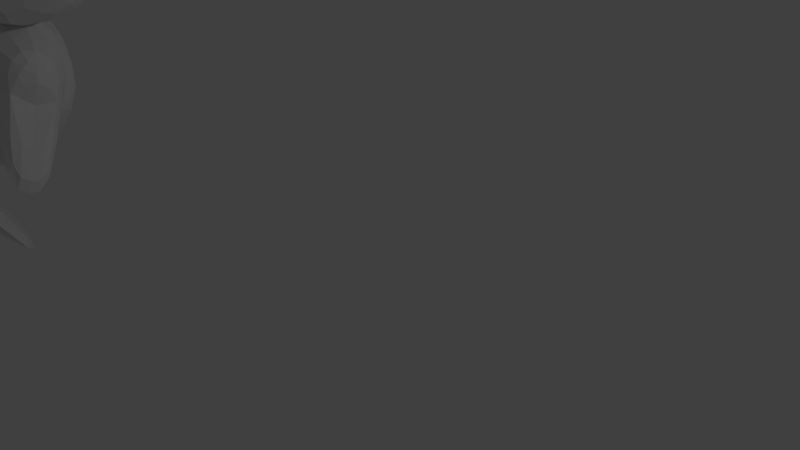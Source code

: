 # Source: test.blend  (saved by Blender 2.66.1; exported with 4.5.12 LTS)
import bpy
from mathutils import Matrix  # noqa: F401  (used for matrix-valued properties, if any)

bpy.ops.wm.read_factory_settings(use_empty=True)
scene = bpy.context.scene
scene.name = 'Scene'

# ---- collections
col_collection_1 = bpy.data.collections.new('Collection 1'); scene.collection.children.link(col_collection_1)

# ---- materials (node trees are filled in below, after node groups)
mat_body = bpy.data.materials.new('body')
mat_body.alpha_threshold = 0.0
mat_body.use_transparent_shadow = False
mat_body.roughness = 0.5
mat_body.line_color = (0.0, 0.0, 0.0, 1.0)
mat_skin = bpy.data.materials.new('skin')
mat_skin.alpha_threshold = 0.0
mat_skin.use_transparent_shadow = False
mat_skin.roughness = 0.5
mat_skin.specular_intensity = 0.209
mat_skin.line_color = (0.0, 0.0, 0.0, 1.0)
mat_skin_001 = bpy.data.materials.new('skin.001')
mat_skin_001.alpha_threshold = 0.0
mat_skin_001.use_transparent_shadow = False
mat_skin_001.roughness = 0.5
mat_skin_001.specular_intensity = 0.12
mat_skin_001.line_color = (0.0, 0.0, 0.0, 1.0)

# ---- material node trees

# ---- world
world_world = bpy.data.worlds.new('World'); scene.world = world_world
world_world.color = (0.05088, 0.05088, 0.05088)
world_world.use_sun_shadow = False
world_world.sun_shadow_jitter_overblur = 0.0
world_world.cycles.sampling_method = 'MANUAL'
world_world.cycles.sample_map_resolution = 256
world_world.light_settings.ao_factor = 0.12

# ---- cameras
cam_camera = bpy.data.cameras.new('Camera')
cam_camera.clip_end = 100.0
cam_camera.lens = 35.0
cam_camera.sensor_width = 32.0
cam_camera.sensor_height = 18.0
cam_camera.ortho_scale = 7.314
cam_camera.dof.focus_distance = 0.0
cam_camera.dof.aperture_fstop = 128.0

# ---- lights
light_lamp = bpy.data.lights.new('Lamp', 'POINT')
light_lamp.transmission_factor = 0.0
light_lamp.cutoff_distance = 30.0
light_lamp.energy = 100.0
light_lamp.shadow_buffer_clip_start = 1.001
light_lamp.shadow_soft_size = 0.1
light_lamp.shadow_maximum_resolution = 0.006
light_lamp.use_absolute_resolution = True
light_lamp.cycles.use_multiple_importance_sampling = False

# ---- meshes
me_icosphere_003 = bpy.data.meshes.new('Icosphere.003')
me_icosphere_003.from_pydata([(-0.5134, 0.6576, -1.392), (0.3633, 0.2235, -1.698), (0.3876, 0.6423, -1.322), (0.6206, 0.3407, -1.392), (-0.4951, 0.1133, -1.586), (-0.429, 0.933, -0.9017), (0.4902, 0.6421, -0.4794), (-0.6883, 0.2973, -1.345), (0.2611, 1.029, -0.3442), (0.6741, 0.3381, -0.3519), (-0.7567, 0.1003, -0.5345), (-0.217, 0.3072, 0.007308), (0.04117, -0.03079, -1.807), (0.1472, 0.5031, -1.633), (0.5086, 0.1466, -1.622), (-0.1911, 0.9417, -1.106), (-0.3343, 0.4871, -1.616), (0.2511, 0.683, -1.42), (0.5697, 0.6461, -0.7993), (0.3541, 0.7867, -1.022), (0.06497, 0.9493, -0.9195), (0.8203, 0.1836, -1.162), (0.8028, 0.3445, -0.8695), (-0.7489, 0.6024, -0.7518), (-0.6338, 0.754, -0.9862), (-0.6161, 0.609, -1.286), (-0.03559, 1.617, -0.9791), (-0.4688, 1.005, -0.3179), (-0.225, 0.8333, -0.04099), (0.8673, 0.1542, -0.593), (-0.8212, 0.2906, -0.811), (-0.7783, 0.1305, -1.105), (0.1399, 0.8454, -0.05413), (0.1078, 1.736, -0.8236), (-0.6398, 0.6046, -0.4387), (0.5628, 0.1707, -0.127), (0.2769, 0.3236, -0.01047), (-0.4252, 0.138, -0.09146), (-0.6446, 0.2944, -0.3044), (0.08531, 0.1255, 0.0793), (-0.02508, 1.475, -0.4625), (0.007109, 1.284, -0.1049), (0.06676, 1.378, -0.2476), (-0.2685, 1.441, -0.3002), (-0.1742, 1.278, -0.09834), (-0.2958, 1.366, -0.2345), (-0.2381, 1.467, -0.3724), (-0.05681, 1.473, -0.3789), (-0.297, 1.466, -0.4527), (0.003373, 1.45, -0.31), (-0.3638, 2.366, -1.137), (-0.1273, 2.373, -1.145), (-0.4937, 1.716, -0.8019), (-0.3957, 1.605, -0.9661), (-0.3218, 1.973, -0.7631), (-0.08047, 1.981, -0.7718), (-0.3343, 0.4871, -1.616), (0.2511, 0.683, -1.42), (-0.5134, 0.6576, -1.392), (0.1472, 0.5031, -1.633), (0.1081, 0.2582, -1.752), (-0.1832, 0.8882, -1.25), (0.4115, 0.6592, -1.841), (0.5535, 0.3726, -1.992), (0.1081, 0.2582, -1.752), (0.3633, 0.2235, -1.698), (0.1081, 0.2582, -1.752), (0.1081, 0.2582, -1.752), (-0.4012, 0.1982, -1.671), (0.1314, 0.6346, -1.509), (-0.1581, 0.7714, -1.395), (-0.3782, 0.6177, -1.49), (-0.1832, 0.8882, -1.25), (-0.3343, 0.4871, -1.616), (-0.3035, 0.3114, -1.676), (-0.008539, 0.1587, -1.766), (-0.2692, 0.9685, -2.194), (-0.3343, 0.4871, -1.616), (0.04117, -0.03079, -1.807), (0.3152, 0.3833, -1.895), (-0.4012, 0.1982, -1.671), (-0.9098, 0.7723, -2.597), (-0.1085, 0.4434, -2.331), (-0.3469, 0.4541, -2.234), (-0.5134, -0.6576, -1.392), (0.3633, -0.2235, -1.698), (0.3876, -0.6423, -1.322), (0.6206, -0.3407, -1.392), (-0.4951, -0.1133, -1.586), (-0.429, -0.933, -0.9017), (0.4902, -0.6421, -0.4794), (-0.6883, -0.2973, -1.345), (0.2611, -1.029, -0.3442), (0.6741, -0.3381, -0.3519), (-0.7567, -0.1003, -0.5345), (-0.217, -0.3072, 0.007308), (0.04117, 0.03079, -1.807), (0.1472, -0.5031, -1.633), (0.5086, -0.1466, -1.622), (-0.1911, -0.9417, -1.106), (-0.3343, -0.4871, -1.616), (0.2511, -0.683, -1.42), (0.5697, -0.6461, -0.7993), (0.3541, -0.7867, -1.022), (0.06497, -0.9493, -0.9195), (0.8203, -0.1836, -1.162), (0.8028, -0.3445, -0.8695), (-0.7489, -0.6024, -0.7518), (-0.6338, -0.754, -0.9862), (-0.6161, -0.609, -1.286), (-0.03559, -1.617, -0.9791), (-0.4688, -1.005, -0.3179), (-0.225, -0.8333, -0.04099), (0.8673, -0.1542, -0.593), (-0.8212, -0.2906, -0.811), (-0.7783, -0.1305, -1.105), (0.1399, -0.8454, -0.05413), (0.1078, -1.736, -0.8236), (-0.6398, -0.6046, -0.4387), (0.5628, -0.1707, -0.127), (0.2769, -0.3236, -0.01047), (-0.4252, -0.138, -0.09146), (-0.6446, -0.2944, -0.3044), (0.08531, -0.1255, 0.0793), (-0.02508, -1.475, -0.4625), (0.007109, -1.284, -0.1049), (0.06676, -1.378, -0.2476), (-0.2685, -1.441, -0.3002), (-0.1742, -1.278, -0.09834), (-0.2958, -1.366, -0.2345), (-0.2381, -1.467, -0.3724), (-0.05681, -1.473, -0.3789), (-0.297, -1.466, -0.4527), (0.003373, -1.45, -0.31), (-0.3638, -2.366, -1.137), (-0.1273, -2.373, -1.145), (-0.4937, -1.716, -0.8019), (-0.3957, -1.605, -0.9661), (-0.3218, -1.973, -0.7631), (-0.08047, -1.981, -0.7718), (-0.3343, -0.4871, -1.616), (0.2511, -0.683, -1.42), (-0.5134, -0.6576, -1.392), (0.1472, -0.5031, -1.633), (0.1081, -0.2582, -1.752), (-0.1832, -0.8882, -1.25), (0.1472, -0.5031, -1.633), (0.3633, -0.2235, -1.698), (0.1081, -0.2582, -1.752), (0.3633, -0.2235, -1.698), (0.1081, -0.2582, -1.752), (0.1081, -0.2582, -1.752), (-0.4012, -0.1982, -1.671), (0.1314, -0.6346, -1.509), (-0.1581, -0.7714, -1.395), (-0.3782, -0.6177, -1.49), (-0.1832, -0.8882, -1.25), (-0.3343, -0.4871, -1.616), (-0.3035, -0.3114, -1.676), (-0.008539, -0.1587, -1.766), (-0.1162, -0.997, -2.244), (-0.3343, -0.4871, -1.616), (0.04117, 0.03079, -1.807), (0.1081, -0.2582, -1.752), (-0.4012, -0.1982, -1.671), (0.4246, -0.994, -2.829), (0.09985, -0.4758, -2.309), (-0.1553, -0.5105, -2.362), (-0.4247, 0.177, -1.65), (-0.4922, 0.5044, -1.525), (-0.3234, 0.9505, -1.017), (0.2852, 0.6728, -1.395), (0.5272, 0.6664, -0.6375), (0.5178, 0.503, -1.355), (-0.6067, 0.1977, -1.473), (-0.8008, 0.4572, -0.793), (-0.4114, 1.115, -0.8334), (-0.4982, 1.251, -0.5386), (0.5831, 0.5012, -0.3975), (-0.805, 0.1878, -0.6764), (-0.235, 0.5268, -0.02862), (-0.7102, 0.1898, -0.4046), (-0.07216, 0.2089, 0.06054), (0.3996, 0.2043, -1.679), (-0.3343, 0.4871, -1.616), (0.5827, 0.2371, -1.516), (-0.5391, 0.6455, -1.366), (-0.05835, 0.9593, -1.026), (0.03112, 1.129, -0.8493), (0.6949, 0.5068, -0.8468), (0.8545, 0.2429, -0.7362), (-0.6716, 0.4636, -1.312), (-0.7035, 0.6256, -0.5932), (-0.3846, 0.8931, -0.1489), (0.2087, 0.5415, -0.04459), (0.7855, 0.2394, -0.4585), (-0.6476, 0.4604, -0.3532), (0.1929, 0.2177, 0.051), (-0.1105, 0.4552, -1.685), (0.1081, 0.2582, -1.752), (0.04117, -0.03079, -1.807), (0.5616, -0.01429, -1.644), (-0.1852, 0.9016, -1.214), (0.06691, 0.8416, -1.297), (0.3548, 0.4608, -1.569), (0.4716, 0.7239, -0.9067), (0.3755, 0.7218, -1.182), (0.2053, 0.8839, -0.9701), (0.9002, -0.005049, -1.18), (0.7251, 0.2695, -1.288), (0.8212, 0.2715, -1.012), (-0.4624, -0.04825, -1.607), (-0.7045, 0.6848, -0.8643), (-0.5357, 0.8593, -0.9434), (-0.6344, 0.6883, -1.146), (-0.03518, 0.8193, -0.005554), (0.3688, 0.7804, -0.4174), (0.2541, 0.9143, -0.1719), (0.9276, -0.0066, -0.5934), (-0.8128, 0.2173, -0.9532), (-0.7428, 0.2208, -1.235), (-0.7566, -0.06, -1.121), (0.1995, 1.274, -0.5638), (0.09945, 1.612, -0.9114), (-0.5541, 0.7498, -0.3841), (0.6333, -0.01835, -0.1072), (0.6281, 0.2619, -0.2356), (0.4186, 0.2542, -0.05544), (-0.7293, -0.06155, -0.5337), (-0.3907, -0.05231, -0.07038), (-0.3224, 0.2296, -0.02877), (-0.548, 0.2228, -0.1932), (0.1298, -0.03581, 0.09253), (-0.3032, 1.593, -0.5303), (-0.08481, 1.295, -0.09874), (-0.2003, 1.12, -0.05563), (-0.03892, 1.602, -0.5398), (-0.1264, 1.457, -0.2584), (0.07215, 1.129, -0.06544), (0.03678, 1.341, -0.1718), (0.1621, 1.268, -0.2807), (0.01922, 1.432, -0.2944), (-0.2351, 1.332, -0.162), (-0.2753, 1.422, -0.2838), (-0.3829, 1.25, -0.261), (-0.2823, 1.467, -0.4326), (-0.03301, 1.475, -0.4416), (-0.1481, 1.482, -0.37), (-0.01167, 1.455, -0.3272), (-0.2609, 1.447, -0.3182), (-0.3498, 1.433, -0.3825), (-0.1691, 1.495, -0.4873), (0.05808, 1.446, -0.3972), (-0.3804, 2.118, -1.125), (-0.4504, 2.166, -1.028), (-0.1001, 2.127, -1.135), (-0.004384, 2.181, -1.044), (-0.2506, 2.405, -1.164), (-0.3447, 2.325, -1.012), (-0.1199, 2.332, -1.02), (0.03321, 1.892, -0.7617), (-0.2248, 1.649, -1.005), (-0.4188, 1.877, -0.7454), (-0.5011, 1.593, -0.8898), (-0.2074, 2.008, -0.7928), (0.1472, 0.5031, -1.633), (0.2511, 0.683, -1.42), (0.3633, 0.2235, -1.698), (-0.3343, 0.4871, -1.616), (-0.5134, 0.6576, -1.392), (0.1081, 0.2582, -1.752), (-0.1832, 0.8882, -1.25), (0.3008, 0.5307, -1.553), (-0.1007, 0.5164, -1.655), (-0.1105, 0.4552, -1.685), (0.28, 0.1097, -1.771), (-0.4073, 0.8259, -1.28), (-0.4012, 0.1982, -1.671), (-0.3343, 0.4871, -1.616), (0.1994, 0.04614, -1.798), (0.1081, 0.2582, -1.752), (0.04117, -0.03079, -1.807), (0.1472, 0.5031, -1.633), (0.3633, 0.2235, -1.698), (0.1081, 0.2582, -1.752), (-0.4642, 0.3896, -1.594), (0.3289, 0.4159, -1.623), (0.009865, 0.4592, -1.689), (-0.2109, 0.02175, -1.767), (0.1994, 0.04614, -1.798), (0.28, 0.1097, -1.771), (0.1433, 0.536, -1.602), (0.2212, 0.6709, -1.442), (-0.3453, 0.5198, -1.584), (-0.4796, 0.6477, -1.417), (-0.1769, 0.859, -1.286), (-0.008696, 0.7103, -1.463), (-0.2776, 0.7014, -1.453), (-0.4073, 0.8259, -1.28), (-0.4922, 0.5044, -1.525), (0.06691, 0.8416, -1.297), (-0.3768, 0.2265, -1.672), (-0.3266, 0.4432, -1.631), (-0.1655, 0.2419, -1.731), (0.07895, 0.2333, -1.755), (0.02874, 0.01659, -1.797), (0.2414, 0.7366, -1.929), (0.388, 0.3903, -2.077), (0.1497, 0.401, -1.98), (-0.1105, 0.4552, -1.685), (0.4457, 0.2373, -1.995), (0.5662, 0.5822, -1.927), (0.2683, 0.5956, -1.806), (-0.4642, 0.3896, -1.594), (-0.2109, 0.02175, -1.767), (-0.7697, 1.074, -2.472), (-0.6399, 0.561, -2.567), (-0.8186, 0.5691, -2.494), (-0.1099, 0.8319, -2.277), (-0.4078, 0.8453, -2.156), (-0.2069, 0.1889, -2.326), (-0.4247, -0.177, -1.65), (-0.4922, -0.5044, -1.525), (-0.3234, -0.9505, -1.017), (0.2852, -0.6728, -1.395), (0.5272, -0.6664, -0.6375), (0.5178, -0.503, -1.355), (-0.6067, -0.1977, -1.473), (-0.8008, -0.4572, -0.793), (-0.4114, -1.115, -0.8334), (-0.4982, -1.251, -0.5386), (0.5831, -0.5012, -0.3975), (-0.805, -0.1878, -0.6764), (-0.235, -0.5268, -0.02862), (-0.7102, -0.1898, -0.4046), (-0.07216, -0.2089, 0.06054), (0.3996, -0.2043, -1.679), (-0.3343, -0.4871, -1.616), (0.5827, -0.2371, -1.516), (-0.5391, -0.6455, -1.366), (-0.05835, -0.9593, -1.026), (0.03112, -1.129, -0.8493), (0.6949, -0.5068, -0.8468), (0.8545, -0.2429, -0.7362), (-0.6716, -0.4636, -1.312), (-0.7035, -0.6256, -0.5932), (-0.3846, -0.8931, -0.1489), (0.2087, -0.5415, -0.04459), (0.7855, -0.2394, -0.4585), (-0.6476, -0.4604, -0.3532), (0.1929, -0.2177, 0.051), (-0.1105, -0.4552, -1.685), (0.1081, -0.2582, -1.752), (0.04117, 0.03079, -1.807), (0.5616, 0.01429, -1.644), (-0.1852, -0.9016, -1.214), (0.06691, -0.8416, -1.297), (0.3548, -0.4608, -1.569), (0.4716, -0.7239, -0.9067), (0.3755, -0.7218, -1.182), (0.2053, -0.8839, -0.9701), (0.9002, 0.005049, -1.18), (0.7251, -0.2695, -1.288), (0.8212, -0.2715, -1.012), (-0.4624, 0.04825, -1.607), (-0.7045, -0.6848, -0.8643), (-0.5357, -0.8593, -0.9434), (-0.6344, -0.6883, -1.146), (-0.03518, -0.8193, -0.005554), (0.3688, -0.7804, -0.4174), (0.2541, -0.9143, -0.1719), (0.9276, 0.0066, -0.5934), (-0.8128, -0.2173, -0.9532), (-0.7428, -0.2208, -1.235), (-0.7566, 0.06, -1.121), (0.1995, -1.274, -0.5638), (0.09945, -1.612, -0.9114), (-0.5541, -0.7498, -0.3841), (0.6333, 0.01835, -0.1072), (0.6281, -0.2619, -0.2356), (0.4186, -0.2542, -0.05544), (-0.7293, 0.06155, -0.5337), (-0.3907, 0.05231, -0.07038), (-0.3224, -0.2296, -0.02877), (-0.548, -0.2228, -0.1932), (0.1298, 0.03581, 0.09253), (-0.3032, -1.593, -0.5303), (-0.08481, -1.295, -0.09874), (-0.2003, -1.12, -0.05563), (-0.03892, -1.602, -0.5398), (-0.1264, -1.457, -0.2584), (0.07215, -1.129, -0.06544), (0.03678, -1.341, -0.1718), (0.1621, -1.268, -0.2807), (0.01922, -1.432, -0.2944), (-0.2351, -1.332, -0.162), (-0.2753, -1.422, -0.2838), (-0.3829, -1.25, -0.261), (-0.2823, -1.467, -0.4326), (-0.03301, -1.475, -0.4416), (-0.1481, -1.482, -0.37), (-0.01167, -1.455, -0.3272), (-0.2609, -1.447, -0.3182), (-0.3498, -1.433, -0.3825), (-0.1691, -1.495, -0.4873), (0.05808, -1.446, -0.3972), (-0.3804, -2.118, -1.125), (-0.4504, -2.166, -1.028), (-0.1001, -2.127, -1.135), (-0.004384, -2.181, -1.044), (-0.2506, -2.405, -1.164), (-0.3447, -2.325, -1.012), (-0.1199, -2.332, -1.02), (0.03321, -1.892, -0.7617), (-0.2248, -1.649, -1.005), (-0.4188, -1.877, -0.7454), (-0.5011, -1.593, -0.8898), (-0.2074, -2.008, -0.7928), (0.1472, -0.5031, -1.633), (0.2511, -0.683, -1.42), (0.3633, -0.2235, -1.698), (-0.3343, -0.4871, -1.616), (-0.5134, -0.6576, -1.392), (0.1081, -0.2582, -1.752), (-0.1832, -0.8882, -1.25), (0.3008, -0.5307, -1.553), (-0.1007, -0.5164, -1.655), (-0.1105, -0.4552, -1.685), (0.28, -0.1097, -1.771), (-0.4073, -0.8259, -1.28), (-0.4012, -0.1982, -1.671), (-0.3343, -0.4871, -1.616), (0.1994, -0.04614, -1.798), (0.1081, -0.2582, -1.752), (0.04117, 0.03079, -1.807), (0.1472, -0.5031, -1.633), (0.3633, -0.2235, -1.698), (0.1081, -0.2582, -1.752), (-0.4642, -0.3896, -1.594), (0.3289, -0.4159, -1.623), (0.009865, -0.4592, -1.689), (-0.2109, -0.02175, -1.767), (0.1994, -0.04614, -1.798), (0.28, -0.1097, -1.771), (0.1433, -0.536, -1.602), (0.2212, -0.6709, -1.442), (-0.3453, -0.5198, -1.584), (-0.4796, -0.6477, -1.417), (-0.1769, -0.859, -1.286), (-0.008696, -0.7103, -1.463), (-0.2776, -0.7014, -1.453), (-0.4073, -0.8259, -1.28), (-0.4922, -0.5044, -1.525), (0.06691, -0.8416, -1.297), (-0.3768, -0.2265, -1.672), (-0.3266, -0.4432, -1.631), (-0.1655, -0.2419, -1.731), (0.07895, -0.2333, -1.755), (0.02874, -0.01659, -1.797), (0.08138, -0.6266, -1.786), (0.2975, -0.2866, -1.851), (0.04225, -0.3213, -1.904), (-0.1105, -0.4552, -1.685), (0.28, -0.1097, -1.771), (0.3289, -0.4159, -1.623), (0.009865, -0.4592, -1.689), (-0.4642, -0.3896, -1.594), (-0.2109, -0.02175, -1.767), (0.2483, -1.243, -2.701), (-0.137, -0.7315, -2.766), (0.316, -0.7575, -2.772), (0.0654, -0.8494, -2.233), (-0.2536, -0.8927, -2.3), (0.01649, -0.2412, -2.381), (0.4182, 0.4384, -1.536), (-0.5397, 0.4251, -1.529), (-0.2013, 1.106, -0.8897), (0.7137, 0.4503, -0.6054), (-0.7669, 0.4012, -0.5521), (0.005607, 0.4522, 0.02714), (0.3128, -0.02197, -1.771), (-0.2262, -0.03985, -1.751), (-0.1105, 0.4552, -1.685), (0.765, -0.008421, -1.441), (-0.4535, 0.8478, -1.201), (0.1075, 0.8664, -1.222), (0.291, 0.9414, -0.7077), (0.6321, 0.5316, -1.113), (0.9576, -0.004374, -0.8884), (-0.6462, -0.05523, -1.39), (-0.7769, 0.4848, -1.062), (-0.592, 0.9121, -0.6759), (-0.1638, 1.492, -0.458), (0.4175, 0.5429, -0.1923), (0.8172, -0.01137, -0.3236), (-0.7867, -0.06223, -0.8256), (-0.4734, 0.5134, -0.1602), (0.3972, -0.02675, 0.0375), (-0.594, -0.05818, -0.2728), (-0.1418, -0.04463, 0.0569), (-0.1787, 1.624, -0.5636), (-0.05927, 1.113, -0.03268), (0.1024, 1.454, -0.4371), (-0.3964, 1.438, -0.4191), (-0.1157, 1.426, -0.2109), (0.15, 1.188, -0.1562), (-0.3156, 1.173, -0.1395), (0.01468, 1.457, -0.3903), (-0.3076, 1.446, -0.3787), (-0.1318, 1.463, -0.2863), (-0.2465, 2.158, -1.157), (0.003895, 1.995, -1.046), (-0.4527, 1.98, -1.03), (-0.2373, 2.363, -1.038), (-0.02936, 2.17, -0.9512), (-0.4085, 2.157, -0.9376), (0.3529, 0.4689, -1.581), (-0.4922, 0.5044, -1.525), (0.28, 0.1097, -1.771), (-0.08073, 0.4972, -1.68), (-0.4073, 0.8259, -1.28), (0.06691, 0.8416, -1.297), (-0.4642, 0.3896, -1.594), (0.1994, 0.04614, -1.798), (-0.2109, 0.02175, -1.767), (-0.1105, 0.4552, -1.685), (0.3289, 0.4159, -1.623), (0.28, 0.1097, -1.771), (0.009865, 0.4592, -1.689), (0.2368, 0.57, -1.536), (-0.4492, 0.5472, -1.512), (-0.1137, 0.572, -1.61), (-0.3748, 0.7947, -1.323), (0.04801, 0.8088, -1.339), (-0.4035, 0.36, -1.625), (0.1209, 0.08867, -1.786), (-0.1996, 0.07679, -1.758), (-0.1242, 0.4019, -1.697), (0.3972, 0.6447, -2.015), (0.2826, 0.2252, -2.078), (0.09927, 0.658, -1.893), (-0.5322, 0.8538, -2.46), (-0.7176, 0.8621, -2.384), (0.4182, -0.4384, -1.536), (-0.5397, -0.4251, -1.529), (-0.2013, -1.106, -0.8897), (0.7137, -0.4503, -0.6054), (-0.7669, -0.4012, -0.5521), (0.005607, -0.4522, 0.02714), (0.3128, 0.02197, -1.771), (-0.2262, 0.03985, -1.751), (-0.1105, -0.4552, -1.685), (0.765, 0.008421, -1.441), (-0.4535, -0.8478, -1.201), (0.1075, -0.8664, -1.222), (0.291, -0.9414, -0.7077), (0.6321, -0.5316, -1.113), (0.9576, 0.004374, -0.8884), (-0.6462, 0.05523, -1.39), (-0.7769, -0.4848, -1.062), (-0.592, -0.9121, -0.6759), (-0.1638, -1.492, -0.458), (0.4175, -0.5429, -0.1923), (0.8172, 0.01137, -0.3236), (-0.7867, 0.06223, -0.8256), (-0.4734, -0.5134, -0.1602), (0.3972, 0.02675, 0.0375), (-0.594, 0.05818, -0.2728), (-0.1418, 0.04463, 0.0569), (-0.1787, -1.624, -0.5636), (-0.05927, -1.113, -0.03268), (0.1024, -1.454, -0.4371), (-0.3964, -1.438, -0.4191), (-0.1157, -1.426, -0.2109), (0.15, -1.188, -0.1562), (-0.3156, -1.173, -0.1395), (0.01468, -1.457, -0.3903), (-0.3076, -1.446, -0.3787), (-0.1318, -1.463, -0.2863), (-0.2465, -2.158, -1.157), (0.003895, -1.995, -1.046), (-0.4527, -1.98, -1.03), (-0.2373, -2.363, -1.038), (-0.02936, -2.17, -0.9512), (-0.4085, -2.157, -0.9376), (0.3529, -0.4689, -1.581), (-0.4922, -0.5044, -1.525), (0.28, -0.1097, -1.771), (-0.08073, -0.4972, -1.68), (-0.4073, -0.8259, -1.28), (0.06691, -0.8416, -1.297), (-0.4642, -0.3896, -1.594), (0.1994, -0.04614, -1.798), (-0.2109, -0.02175, -1.767), (-0.1105, -0.4552, -1.685), (0.3289, -0.4159, -1.623), (0.28, -0.1097, -1.771), (0.009865, -0.4592, -1.689), (0.2368, -0.57, -1.536), (-0.4492, -0.5472, -1.512), (-0.1137, -0.572, -1.61), (-0.3748, -0.7947, -1.323), (0.04801, -0.8088, -1.339), (-0.4035, -0.36, -1.625), (0.1209, -0.08867, -1.786), (-0.1996, -0.07679, -1.758), (-0.1242, -0.4019, -1.697), (0.263, -0.5243, -1.776), (0.2141, -0.1426, -1.923), (-0.056, -0.5676, -1.842), (-0.1273, -0.9811, -2.6), (-0.6878, -0.19, -2.573), (0.161, -1.008, -2.677)], [], [(0, 169, 475, 186), (0, 186, 484, 276), (0, 276, 520, 269), (0, 269, 517, 169), (1, 204, 474, 183), (1, 183, 480, 275), (1, 275, 518, 267), (1, 267, 516, 204), (2, 173, 474, 171), (2, 171, 485, 206), (2, 206, 487, 173), (3, 185, 474, 173), (3, 173, 487, 209), (3, 209, 483, 185), (4, 174, 475, 168), (4, 168, 481, 211), (4, 211, 489, 174), (5, 176, 476, 170), (5, 170, 484, 213), (5, 213, 491, 176), (6, 178, 477, 172), (6, 172, 486, 216), (6, 216, 493, 178), (7, 191, 475, 174), (7, 174, 489, 220), (7, 220, 490, 191), (8, 217, 493, 216), (8, 216, 486, 222), (8, 222, 502, 240), (8, 240, 505, 217), (9, 195, 477, 178), (9, 178, 493, 226), (9, 226, 494, 195), (10, 181, 478, 179), (10, 179, 495, 228), (10, 228, 498, 181), (11, 182, 479, 180), (11, 180, 496, 230), (11, 230, 499, 182), (12, 289, 480, 200), (12, 200, 481, 288), (12, 288, 524, 281), (12, 281, 523, 289), (13, 287, 519, 265), (13, 265, 516, 286), (13, 286, 526, 282), (13, 282, 528, 287), (14, 201, 480, 183), (14, 183, 474, 185), (14, 185, 483, 201), (15, 187, 485, 202), (15, 202, 484, 170), (15, 170, 476, 187), (16, 274, 482, 184), (16, 184, 475, 169), (16, 169, 517, 268), (16, 268, 519, 274), (17, 203, 485, 171), (17, 171, 474, 204), (17, 204, 516, 266), (17, 266, 521, 203), (18, 189, 487, 205), (18, 205, 486, 172), (18, 172, 477, 189), (19, 205, 487, 206), (19, 206, 485, 207), (19, 207, 486, 205), (20, 207, 485, 187), (20, 187, 476, 188), (20, 188, 486, 207), (21, 208, 483, 209), (21, 209, 487, 210), (21, 210, 488, 208), (22, 210, 487, 189), (22, 189, 477, 190), (22, 190, 488, 210), (23, 192, 491, 212), (23, 212, 490, 175), (23, 175, 478, 192), (24, 212, 491, 213), (24, 213, 484, 214), (24, 214, 490, 212), (25, 214, 484, 186), (25, 186, 475, 191), (25, 191, 490, 214), (26, 223, 486, 188), (26, 188, 476, 261), (26, 261, 510, 255), (26, 255, 511, 223), (27, 177, 491, 224), (27, 224, 496, 193), (27, 193, 506, 244), (27, 244, 503, 177), (28, 193, 496, 180), (28, 180, 479, 215), (28, 215, 501, 235), (28, 235, 506, 193), (29, 218, 488, 190), (29, 190, 477, 195), (29, 195, 494, 218), (30, 175, 490, 219), (30, 219, 495, 179), (30, 179, 478, 175), (31, 219, 490, 220), (31, 220, 489, 221), (31, 221, 495, 219), (32, 215, 479, 194), (32, 194, 493, 217), (32, 217, 505, 238), (32, 238, 501, 215), (33, 260, 502, 222), (33, 222, 486, 223), (33, 223, 511, 256), (33, 256, 514, 260), (34, 224, 491, 192), (34, 192, 478, 196), (34, 196, 496, 224), (35, 225, 494, 226), (35, 226, 493, 227), (35, 227, 497, 225), (36, 227, 493, 194), (36, 194, 479, 197), (36, 197, 497, 227), (37, 229, 499, 230), (37, 230, 496, 231), (37, 231, 498, 229), (38, 231, 496, 196), (38, 196, 478, 181), (38, 181, 498, 231), (39, 232, 497, 197), (39, 197, 479, 182), (39, 182, 499, 232), (40, 252, 502, 236), (40, 236, 500, 251), (40, 251, 492, 246), (40, 246, 507, 252), (41, 238, 505, 239), (41, 239, 504, 234), (41, 234, 501, 238), (42, 239, 505, 240), (42, 240, 502, 241), (42, 241, 504, 239), (43, 250, 503, 243), (43, 243, 504, 237), (43, 237, 509, 249), (43, 249, 508, 250), (44, 234, 504, 242), (44, 242, 506, 235), (44, 235, 501, 234), (45, 242, 504, 243), (45, 243, 503, 244), (45, 244, 506, 242), (46, 247, 492, 245), (46, 245, 508, 249), (46, 249, 509, 247), (47, 248, 507, 246), (47, 246, 492, 247), (47, 247, 509, 248), (48, 251, 500, 233), (48, 233, 503, 250), (48, 250, 508, 245), (48, 245, 492, 251), (49, 237, 504, 241), (49, 241, 502, 252), (49, 252, 507, 248), (49, 248, 509, 237), (50, 257, 510, 253), (50, 253, 512, 254), (50, 254, 515, 258), (50, 258, 513, 257), (51, 256, 511, 255), (51, 255, 510, 257), (51, 257, 513, 259), (51, 259, 514, 256), (52, 263, 491, 177), (52, 177, 503, 262), (52, 262, 515, 254), (52, 254, 512, 263), (53, 261, 476, 176), (53, 176, 491, 263), (53, 263, 512, 253), (53, 253, 510, 261), (54, 262, 503, 233), (54, 233, 500, 264), (54, 264, 513, 258), (54, 258, 515, 262), (55, 264, 500, 236), (55, 236, 502, 260), (55, 260, 514, 259), (55, 259, 513, 264), (56, 285, 475, 184), (56, 184, 482, 198), (56, 198, 525, 278), (56, 278, 522, 285), (57, 300, 521, 266), (57, 266, 516, 272), (57, 272, 529, 292), (57, 292, 533, 300), (58, 299, 517, 269), (58, 269, 520, 298), (58, 298, 532, 294), (58, 294, 530, 299), (59, 272, 516, 265), (59, 265, 519, 273), (59, 273, 531, 291), (59, 291, 529, 272), (60, 275, 480, 199), (60, 199, 482, 274), (60, 274, 519, 270), (60, 270, 518, 275), (61, 276, 484, 202), (61, 202, 485, 203), (61, 203, 521, 271), (61, 271, 520, 276), (62, 312, 528, 282), (62, 282, 526, 311), (62, 311, 538, 306), (62, 306, 540, 312), (63, 311, 526, 283), (63, 283, 527, 310), (63, 310, 539, 307), (63, 307, 538, 311), (64, 309, 525, 280), (64, 280, 523, 279), (64, 279, 535, 304), (64, 304, 537, 309), (65, 286, 516, 267), (65, 267, 518, 290), (65, 290, 527, 283), (65, 283, 526, 286), (66, 198, 482, 199), (66, 199, 480, 289), (66, 289, 523, 280), (66, 280, 525, 198), (67, 290, 518, 270), (67, 270, 519, 287), (67, 287, 528, 284), (67, 284, 527, 290), (68, 288, 481, 168), (68, 168, 475, 285), (68, 285, 522, 277), (68, 277, 524, 288), (69, 292, 529, 291), (69, 291, 531, 296), (69, 296, 533, 292), (70, 295, 533, 296), (70, 296, 531, 297), (70, 297, 532, 295), (71, 297, 531, 293), (71, 293, 530, 294), (71, 294, 532, 297), (72, 298, 520, 271), (72, 271, 521, 300), (72, 300, 533, 295), (72, 295, 532, 298), (73, 273, 519, 268), (73, 268, 517, 299), (73, 299, 530, 293), (73, 293, 531, 273), (74, 302, 537, 303), (74, 303, 536, 301), (74, 301, 534, 302), (75, 303, 537, 304), (75, 304, 535, 305), (75, 305, 536, 303), (76, 319, 540, 306), (76, 306, 538, 318), (76, 318, 541, 315), (76, 315, 542, 319), (77, 313, 522, 278), (77, 278, 525, 309), (77, 309, 537, 302), (77, 302, 534, 313), (78, 279, 523, 281), (78, 281, 524, 314), (78, 314, 536, 305), (78, 305, 535, 279), (79, 310, 527, 284), (79, 284, 528, 312), (79, 312, 540, 308), (79, 308, 539, 310), (80, 314, 524, 277), (80, 277, 522, 313), (80, 313, 534, 301), (80, 301, 536, 314), (81, 315, 541, 316), (81, 316, 611, 317), (81, 317, 542, 315), (82, 318, 538, 307), (82, 307, 539, 320), (82, 320, 611, 316), (82, 316, 541, 318), (83, 320, 539, 308), (83, 308, 540, 319), (83, 319, 542, 317), (83, 317, 611, 320), (84, 339, 544, 322), (84, 322, 586, 422), (84, 422, 589, 429), (84, 429, 553, 339), (85, 336, 543, 357), (85, 357, 585, 420), (85, 420, 587, 428), (85, 428, 549, 336), (86, 324, 543, 326), (86, 326, 556, 359), (86, 359, 554, 324), (87, 326, 543, 338), (87, 338, 552, 362), (87, 362, 556, 326), (88, 321, 544, 327), (88, 327, 558, 364), (88, 364, 550, 321), (89, 323, 545, 329), (89, 329, 560, 366), (89, 366, 553, 323), (90, 325, 546, 331), (90, 331, 562, 369), (90, 369, 555, 325), (91, 327, 544, 344), (91, 344, 559, 373), (91, 373, 558, 327), (92, 369, 562, 370), (92, 370, 574, 393), (92, 393, 571, 375), (92, 375, 555, 369), (93, 331, 546, 348), (93, 348, 563, 379), (93, 379, 562, 331), (94, 332, 547, 334), (94, 334, 567, 381), (94, 381, 564, 332), (95, 333, 548, 335), (95, 335, 568, 383), (95, 383, 565, 333), (96, 353, 549, 442), (96, 442, 592, 434), (96, 434, 593, 441), (96, 441, 550, 353), (97, 418, 588, 440), (97, 440, 597, 435), (97, 435, 595, 439), (97, 439, 585, 418), (98, 336, 549, 354), (98, 354, 552, 338), (98, 338, 543, 336), (99, 355, 554, 340), (99, 340, 545, 323), (99, 323, 553, 355), (100, 337, 551, 427), (100, 427, 588, 421), (100, 421, 586, 322), (100, 322, 544, 337), (101, 324, 554, 356), (101, 356, 590, 419), (101, 419, 585, 357), (101, 357, 543, 324), (102, 358, 556, 342), (102, 342, 546, 325), (102, 325, 555, 358), (103, 359, 556, 358), (103, 358, 555, 360), (103, 360, 554, 359), (104, 340, 554, 360), (104, 360, 555, 341), (104, 341, 545, 340), (105, 362, 552, 361), (105, 361, 557, 363), (105, 363, 556, 362), (106, 342, 556, 363), (106, 363, 557, 343), (106, 343, 546, 342), (107, 365, 560, 345), (107, 345, 547, 328), (107, 328, 559, 365), (108, 366, 560, 365), (108, 365, 559, 367), (108, 367, 553, 366), (109, 339, 553, 367), (109, 367, 559, 344), (109, 344, 544, 339), (110, 341, 555, 376), (110, 376, 580, 408), (110, 408, 579, 414), (110, 414, 545, 341), (111, 377, 560, 330), (111, 330, 572, 397), (111, 397, 575, 346), (111, 346, 565, 377), (112, 333, 565, 346), (112, 346, 575, 388), (112, 388, 570, 368), (112, 368, 548, 333), (113, 343, 557, 371), (113, 371, 563, 348), (113, 348, 546, 343), (114, 372, 559, 328), (114, 328, 547, 332), (114, 332, 564, 372), (115, 373, 559, 372), (115, 372, 564, 374), (115, 374, 558, 373), (116, 347, 548, 368), (116, 368, 570, 391), (116, 391, 574, 370), (116, 370, 562, 347), (117, 375, 571, 413), (117, 413, 583, 409), (117, 409, 580, 376), (117, 376, 555, 375), (118, 345, 560, 377), (118, 377, 565, 349), (118, 349, 547, 345), (119, 379, 563, 378), (119, 378, 566, 380), (119, 380, 562, 379), (120, 347, 562, 380), (120, 380, 566, 350), (120, 350, 548, 347), (121, 383, 568, 382), (121, 382, 567, 384), (121, 384, 565, 383), (122, 349, 565, 384), (122, 384, 567, 334), (122, 334, 547, 349), (123, 350, 566, 385), (123, 385, 568, 335), (123, 335, 548, 350), (124, 389, 571, 405), (124, 405, 576, 399), (124, 399, 561, 404), (124, 404, 569, 389), (125, 392, 574, 391), (125, 391, 570, 387), (125, 387, 573, 392), (126, 393, 574, 392), (126, 392, 573, 394), (126, 394, 571, 393), (127, 396, 572, 403), (127, 403, 577, 402), (127, 402, 578, 390), (127, 390, 573, 396), (128, 395, 573, 387), (128, 387, 570, 388), (128, 388, 575, 395), (129, 396, 573, 395), (129, 395, 575, 397), (129, 397, 572, 396), (130, 398, 561, 400), (130, 400, 578, 402), (130, 402, 577, 398), (131, 399, 576, 401), (131, 401, 578, 400), (131, 400, 561, 399), (132, 386, 569, 404), (132, 404, 561, 398), (132, 398, 577, 403), (132, 403, 572, 386), (133, 394, 573, 390), (133, 390, 578, 401), (133, 401, 576, 405), (133, 405, 571, 394), (134, 406, 579, 410), (134, 410, 582, 411), (134, 411, 584, 407), (134, 407, 581, 406), (135, 408, 580, 409), (135, 409, 583, 412), (135, 412, 582, 410), (135, 410, 579, 408), (136, 330, 560, 416), (136, 416, 581, 407), (136, 407, 584, 415), (136, 415, 572, 330), (137, 329, 545, 414), (137, 414, 579, 406), (137, 406, 581, 416), (137, 416, 560, 329), (138, 386, 572, 415), (138, 415, 584, 411), (138, 411, 582, 417), (138, 417, 569, 386), (139, 389, 569, 417), (139, 417, 582, 412), (139, 412, 583, 413), (139, 413, 571, 389), (140, 337, 544, 438), (140, 438, 591, 431), (140, 431, 594, 351), (140, 351, 551, 337), (141, 419, 590, 453), (141, 453, 602, 445), (141, 445, 598, 425), (141, 425, 585, 419), (142, 422, 586, 452), (142, 452, 599, 447), (142, 447, 601, 451), (142, 451, 589, 422), (143, 418, 585, 425), (143, 425, 598, 444), (143, 444, 600, 426), (143, 426, 588, 418), (144, 352, 549, 428), (144, 428, 587, 423), (144, 423, 588, 427), (144, 427, 551, 352), (145, 355, 553, 429), (145, 429, 589, 424), (145, 424, 590, 356), (145, 356, 554, 355), (146, 435, 597, 465), (146, 465, 609, 459), (146, 459, 607, 464), (146, 464, 595, 435), (147, 436, 595, 464), (147, 464, 607, 460), (147, 460, 608, 463), (147, 463, 596, 436), (148, 433, 594, 462), (148, 462, 606, 457), (148, 457, 604, 432), (148, 432, 592, 433), (149, 420, 585, 439), (149, 439, 595, 436), (149, 436, 596, 443), (149, 443, 587, 420), (150, 352, 551, 351), (150, 351, 594, 433), (150, 433, 592, 442), (150, 442, 549, 352), (151, 423, 587, 443), (151, 443, 596, 437), (151, 437, 597, 440), (151, 440, 588, 423), (152, 321, 550, 441), (152, 441, 593, 430), (152, 430, 591, 438), (152, 438, 544, 321), (153, 444, 598, 445), (153, 445, 602, 449), (153, 449, 600, 444), (154, 449, 602, 448), (154, 448, 601, 450), (154, 450, 600, 449), (155, 446, 600, 450), (155, 450, 601, 447), (155, 447, 599, 446), (156, 424, 589, 451), (156, 451, 601, 448), (156, 448, 602, 453), (156, 453, 590, 424), (157, 421, 588, 426), (157, 426, 600, 446), (157, 446, 599, 452), (157, 452, 586, 421), (158, 456, 606, 455), (158, 455, 603, 454), (158, 454, 605, 456), (159, 457, 606, 456), (159, 456, 605, 458), (159, 458, 604, 457), (160, 459, 609, 472), (160, 472, 612, 468), (160, 468, 610, 471), (160, 471, 607, 459), (161, 431, 591, 466), (161, 466, 603, 455), (161, 455, 606, 462), (161, 462, 594, 431), (162, 434, 592, 432), (162, 432, 604, 458), (162, 458, 605, 467), (162, 467, 593, 434), (163, 437, 596, 463), (163, 463, 608, 461), (163, 461, 609, 465), (163, 465, 597, 437), (164, 430, 593, 467), (164, 467, 605, 454), (164, 454, 603, 466), (164, 466, 591, 430), (165, 469, 610, 468), (165, 468, 612, 470), (165, 470, 611, 469), (166, 460, 607, 471), (166, 471, 610, 469), (166, 469, 611, 473), (166, 473, 608, 460), (167, 461, 608, 473), (167, 473, 611, 470), (167, 470, 612, 472), (167, 472, 609, 461)])
me_icosphere_003.materials.append(mat_body)
me_icosphere_003.use_remesh_preserve_volume = False
me_icosphere_003.use_remesh_preserve_attributes = False
me_icosphere_003.use_mirror_vertex_groups = False
me_icosphere_003.update()
me_icosphere_002 = bpy.data.meshes.new('Icosphere.002')
me_icosphere_002.from_pydata([(0.0, 0.0, -1.0), (0.7236, -0.5257, -0.4472), (-0.2764, -0.8506, -0.4472), (-0.8944, 0.0, -0.4472), (-0.2764, 0.8506, -0.4472), (0.7236, 0.5257, -0.4472), (0.2764, -0.8506, 0.4472), (-0.7236, -0.5257, 0.4472), (-0.7236, 0.5257, 0.4472), (0.2764, 0.8506, 0.4472), (0.8944, 0.0, 0.4472), (0.0, 0.0, 1.0), (0.4253, -0.309, -0.8507), (0.2629, -0.809, -0.5257), (-0.1625, -0.5, -0.8507), (0.4253, 0.309, -0.8507), (0.8506, 0.0, -0.5257), (-0.6882, -0.5, -0.5257), (-0.5257, 0.0, -0.8507), (-0.6882, 0.5, -0.5257), (-0.1625, 0.5, -0.8507), (0.2629, 0.809, -0.5257), (0.9511, 0.309, 0.0), (0.9511, -0.309, 0.0), (0.5878, -0.809, 0.0), (0.0, -1.0, 0.0), (-0.5878, -0.809, 0.0), (-0.9511, -0.309, 0.0), (-0.9511, 0.309, 0.0), (-0.5878, 0.809, 0.0), (0.0, 1.0, 0.0), (0.5878, 0.809, 0.0), (0.6882, -0.5, 0.5257), (-0.2629, -0.809, 0.5257), (-0.8506, 0.0, 0.5257), (-0.2629, 0.809, 0.5257), (0.6882, 0.5, 0.5257), (0.5257, 0.0, 0.8507), (0.1625, -0.5, 0.8507), (-0.4253, -0.309, 0.8507), (-0.4253, 0.309, 0.8507), (0.1625, 0.5, 0.8507)], [], [(0, 12, 14), (1, 12, 16), (0, 14, 18), (0, 18, 20), (0, 20, 15), (1, 16, 23), (2, 13, 25), (3, 17, 27), (4, 19, 29), (5, 21, 31), (1, 23, 24), (2, 25, 26), (3, 27, 28), (4, 29, 30), (5, 31, 22), (6, 32, 38), (7, 33, 39), (8, 34, 40), (9, 35, 41), (10, 36, 37), (14, 13, 2), (14, 12, 13), (12, 1, 13), (16, 15, 5), (16, 12, 15), (12, 0, 15), (18, 17, 3), (18, 14, 17), (14, 2, 17), (20, 19, 4), (20, 18, 19), (18, 3, 19), (15, 21, 5), (15, 20, 21), (20, 4, 21), (23, 22, 10), (23, 16, 22), (16, 5, 22), (25, 24, 6), (25, 13, 24), (13, 1, 24), (27, 26, 7), (27, 17, 26), (17, 2, 26), (29, 28, 8), (29, 19, 28), (19, 3, 28), (31, 30, 9), (31, 21, 30), (21, 4, 30), (24, 32, 6), (24, 23, 32), (23, 10, 32), (26, 33, 7), (26, 25, 33), (25, 6, 33), (28, 34, 8), (28, 27, 34), (27, 7, 34), (30, 35, 9), (30, 29, 35), (29, 8, 35), (22, 36, 10), (22, 31, 36), (31, 9, 36), (38, 37, 11), (38, 32, 37), (32, 10, 37), (39, 38, 11), (39, 33, 38), (33, 6, 38), (40, 39, 11), (40, 34, 39), (34, 7, 39), (41, 40, 11), (41, 35, 40), (35, 8, 40), (37, 41, 11), (37, 36, 41), (36, 9, 41)])
me_icosphere_002.materials.append(mat_skin)
me_icosphere_002.use_remesh_preserve_volume = False
me_icosphere_002.use_remesh_preserve_attributes = False
me_icosphere_002.use_mirror_vertex_groups = False
me_icosphere_002.update()
me_icosphere_001 = bpy.data.meshes.new('Icosphere.001')
me_icosphere_001.from_pydata([(0.0, 0.0, -1.0), (0.7236, -0.5257, -0.4472), (-0.2764, -0.8506, -0.4472), (-0.8944, 0.0, -0.4472), (-0.2764, 0.8506, -0.4472), (0.7236, 0.5257, -0.4472), (0.2764, -0.8506, 0.4472), (-0.7236, -0.5257, 0.4472), (-0.7236, 0.5257, 0.4472), (0.2764, 0.8506, 0.4472), (0.8944, 0.0, 0.4472), (0.0, 0.0, 1.0), (0.4253, -0.309, -0.8507), (0.2629, -0.809, -0.5257), (-0.1625, -0.5, -0.8507), (0.4253, 0.309, -0.8507), (0.8506, 0.0, -0.5257), (-0.6882, -0.5, -0.5257), (-0.5257, 0.0, -0.8507), (-0.6882, 0.5, -0.5257), (-0.1625, 0.5, -0.8507), (0.2629, 0.809, -0.5257), (0.9511, 0.309, 0.0), (0.9511, -0.309, 0.0), (0.5878, -0.809, 0.0), (0.0, -1.0, 0.0), (-0.5878, -0.809, 0.0), (-0.9511, -0.309, 0.0), (-0.9511, 0.309, 0.0), (-0.5878, 0.809, 0.0), (0.0, 1.0, 0.0), (0.5878, 0.809, 0.0), (0.6882, -0.5, 0.5257), (-0.2629, -0.809, 0.5257), (-0.8506, 0.0, 0.5257), (-0.2629, 0.809, 0.5257), (0.6882, 0.5, 0.5257), (0.5257, 0.0, 0.8507), (0.1625, -0.5, 0.8507), (-0.4253, -0.309, 0.8507), (-0.4253, 0.309, 0.8507), (0.1625, 0.5, 0.8507)], [], [(0, 12, 14), (1, 12, 16), (0, 14, 18), (0, 18, 20), (0, 20, 15), (1, 16, 23), (2, 13, 25), (3, 17, 27), (4, 19, 29), (5, 21, 31), (1, 23, 24), (2, 25, 26), (3, 27, 28), (4, 29, 30), (5, 31, 22), (6, 32, 38), (7, 33, 39), (8, 34, 40), (9, 35, 41), (10, 36, 37), (14, 13, 2), (14, 12, 13), (12, 1, 13), (16, 15, 5), (16, 12, 15), (12, 0, 15), (18, 17, 3), (18, 14, 17), (14, 2, 17), (20, 19, 4), (20, 18, 19), (18, 3, 19), (15, 21, 5), (15, 20, 21), (20, 4, 21), (23, 22, 10), (23, 16, 22), (16, 5, 22), (25, 24, 6), (25, 13, 24), (13, 1, 24), (27, 26, 7), (27, 17, 26), (17, 2, 26), (29, 28, 8), (29, 19, 28), (19, 3, 28), (31, 30, 9), (31, 21, 30), (21, 4, 30), (24, 32, 6), (24, 23, 32), (23, 10, 32), (26, 33, 7), (26, 25, 33), (25, 6, 33), (28, 34, 8), (28, 27, 34), (27, 7, 34), (30, 35, 9), (30, 29, 35), (29, 8, 35), (22, 36, 10), (22, 31, 36), (31, 9, 36), (38, 37, 11), (38, 32, 37), (32, 10, 37), (39, 38, 11), (39, 33, 38), (33, 6, 38), (40, 39, 11), (40, 34, 39), (34, 7, 39), (41, 40, 11), (41, 35, 40), (35, 8, 40), (37, 41, 11), (37, 36, 41), (36, 9, 41)])
me_icosphere_001.use_remesh_preserve_volume = False
me_icosphere_001.use_remesh_preserve_attributes = False
me_icosphere_001.use_mirror_vertex_groups = False
me_icosphere_001.update()
me_icosphere = bpy.data.meshes.new('Icosphere')
me_icosphere.from_pydata([(0.3757, 0.6079, 0.6169), (-0.4706, 0.6079, 0.5479), (-0.6665, 0.6079, -0.2782), (0.00676, 0.4865, -0.8298), (0.9145, 0.5356, -0.1795), (0.9926, 0.2623, -0.4148), (0.2881, 0.1491, 0.8866), (-0.7542, 0.1491, 0.5479), (-0.7542, 0.1491, -0.5479), (0.2881, 0.1491, -0.8866), (0.5175, 0.3243, 0.7199), (0.7423, 0.1752, 0.5393), (0.7898, 0.6794, 0.2092), (-0.5248, 0.3243, 0.7146), (-0.2836, 0.1752, 0.8727), (0.004506, 0.3243, 0.8866), (-0.8418, 0.3243, -0.2782), (-0.9176, 0.1752, 3.457e-06), (-0.8418, 0.3243, 0.2783), (0.004506, 0.3243, -0.8865), (-0.2836, 0.1753, -0.8727), (-0.5248, 0.3243, -0.7146), (1.05, 0.6794, -0.2675), (0.7551, 0.4865, -0.6753), (0.6993, 0.3243, -0.7199), (0.4112, 0.9004, 0.1667), (0.6406, 0.7423, 0.3333), (0.7325, 0.2622, 0.3565), (-0.08762, 0.9004, 0.2697), (-0.1752, 0.7423, 0.5394), (0.05866, 0.6079, 0.7199), (-0.2835, 0.9004, 1.778e-05), (-0.5671, 0.7423, 1.466e-05), (-0.6665, 0.6079, 0.2783), (-0.08762, 0.9004, -0.2697), (-0.1752, 0.7424, -0.5393), (-0.4706, 0.6079, -0.5479), (0.4112, 0.9004, -0.1666), (0.6169, 0.8507, -0.25), (0.6981, 0.6882, -0.5), (0.8885, 0.2566, -0.3983), (0.8781, 0.2443, -0.332), (0.6905, 0.2443, 0.1888), (0.8974, 0.5959, -0.2325), (0.7412, 0.5959, 0.08935), (0.833, 0.1383, -0.07222), (0.7765, 0.3012, 0.1014), (0.9016, 0.3012, -0.2458), (0.8103, 0.5356, 0.03507), (0.6584, 0.2566, 0.274), (0.9329, 0.6491, -0.2699), (0.7118, 0.649, 0.1456), (0.7324, 0.6117, 0.1061), (0.8225, 0.7424, -0.3333), (0.681, 0.248, 0.2141), (0.9108, 0.2629, -0.6545), (0.6981, 0.6882, -0.5), (0.8812, 0.248, -0.3517), (0.908, 0.6117, -0.2436), (1.153, 0.6882, -0.25), (0.8777, 0.2247, -0.6591), (0.2194, 0.649, -0.6753), (0.7551, 0.4865, -0.6753), (0.6981, 0.6882, -0.5), (0.6981, 0.6882, -0.5), (1.092, 0.2629, -0.4045), (0.2194, 0.649, -0.6753), (0.05866, 0.6079, -0.7199), (-0.05021, 0.6882, -0.6545), (0.2194, 0.649, -0.6753), (1.045, 0.16, -0.4628), (1.074, 0.2247, -0.4203), (0.5575, 0.6079, -0.6169), (0.7551, 0.4865, -0.6753), (0.2194, 0.649, -0.6753), (1.053, 0.1146, -0.5366), (0.8305, 0.16, -0.6723), (1.039, 0.06379, -0.6211), (0.9281, 0.1146, -0.6662), (0.3757, -0.6079, 0.6169), (-0.4706, -0.6079, 0.5479), (-0.6665, -0.6079, -0.2782), (0.00676, -0.4865, -0.8298), (0.9145, -0.5356, -0.1795), (0.9926, -0.2623, -0.4148), (0.2881, -0.1491, 0.8866), (-0.7542, -0.1491, 0.5479), (-0.7542, -0.1491, -0.5479), (0.2881, -0.1491, -0.8866), (0.5175, -0.3243, 0.7199), (0.7423, -0.1752, 0.5393), (0.7898, -0.6794, 0.2092), (-0.5248, -0.3243, 0.7146), (-0.2836, -0.1752, 0.8727), (0.004506, -0.3243, 0.8866), (-0.8418, -0.3243, -0.2782), (-0.9176, -0.1752, 3.457e-06), (-0.8418, -0.3243, 0.2783), (0.004506, -0.3243, -0.8865), (-0.2836, -0.1753, -0.8727), (-0.5248, -0.3243, -0.7146), (1.05, -0.6794, -0.2675), (0.7551, -0.4865, -0.6753), (0.6993, -0.3243, -0.7199), (0.4112, -0.9004, 0.1667), (0.6406, -0.7423, 0.3333), (0.7325, -0.2622, 0.3565), (-0.08762, -0.9004, 0.2697), (-0.1752, -0.7423, 0.5394), (0.05866, -0.6079, 0.7199), (-0.2835, -0.9004, 1.778e-05), (-0.5671, -0.7423, 1.466e-05), (-0.6665, -0.6079, 0.2783), (-0.08762, -0.9004, -0.2697), (-0.1752, -0.7424, -0.5393), (-0.4706, -0.6079, -0.5479), (0.4112, -0.9004, -0.1666), (0.6169, -0.8507, -0.25), (0.6981, -0.6882, -0.5), (0.8885, -0.2566, -0.3983), (0.8781, -0.2443, -0.332), (0.6905, -0.2443, 0.1888), (0.8974, -0.5959, -0.2325), (0.7412, -0.5959, 0.08935), (0.833, -0.1383, -0.07222), (0.7765, -0.3012, 0.1014), (0.9016, -0.3012, -0.2458), (0.8103, -0.5356, 0.03507), (0.6584, -0.2566, 0.274), (0.9329, -0.6491, -0.2699), (0.7118, -0.649, 0.1456), (0.7324, -0.6117, 0.1061), (0.8225, -0.7424, -0.3333), (0.681, -0.248, 0.2141), (0.9108, -0.2629, -0.6545), (0.6981, -0.6882, -0.5), (0.8812, -0.248, -0.3517), (0.908, -0.6117, -0.2436), (1.153, -0.6882, -0.25), (0.8777, -0.2247, -0.6591), (0.2194, -0.649, -0.6753), (0.7551, -0.4865, -0.6753), (0.6981, -0.6882, -0.5), (0.6981, -0.6882, -0.5), (1.092, -0.2629, -0.4045), (0.2194, -0.649, -0.6753), (0.05866, -0.6079, -0.7199), (-0.05021, -0.6882, -0.6545), (0.2194, -0.649, -0.6753), (1.045, -0.16, -0.4628), (1.074, -0.2247, -0.4203), (0.5575, -0.6079, -0.6169), (0.7551, -0.4865, -0.6753), (0.2194, -0.649, -0.6753), (1.053, -0.1146, -0.5366), (0.8305, -0.16, -0.6723), (1.039, -0.06379, -0.6211), (0.9281, -0.1146, -0.6662), (0.8724, 0.2136, -0.1655), (0.4174, 0.2301, 0.8165), (-0.6476, 0.2301, 0.6493), (-0.8176, 0.2302, -0.4152), (0.1422, 0.2302, -0.9059), (0.4644, 0.4763, 0.6719), (-0.4955, 0.4763, 0.6493), (-0.7706, 0.4763, -0.2705), (0.006196, 0.446, -0.844), (1.074, 0.4977, -0.4235), (0.4734, 0.9129, 1.803e-05), (0.2183, 0.6284, 0.6719), (-0.5715, 0.6284, 0.4152), (-0.5715, 0.6284, -0.4152), (0.2194, 0.649, -0.6753), (0.9462, 0.7568, -0.02915), (0.1422, 0.2301, 0.9059), (-0.8176, 0.2301, 0.4152), (-0.6476, 0.2302, -0.6493), (0.4629, 0.2302, -0.8165), (0.6842, 0.4977, 0.3652), (0.01917, 0.4763, 0.8165), (-0.7706, 0.4763, 0.2706), (-0.4955, 0.4763, -0.6493), (0.7411, 0.446, -0.6865), (0.8578, -3.055e-06, 0.2655), (0.1215, 0.9129, 0.2341), (-0.1991, 0.9129, 0.1447), (-0.1991, 0.9129, -0.1447), (0.1215, 0.9129, -0.2341), (0.8578, 3.055e-06, -0.3238), (0.2939, -1.785e-05, 0.9045), (-0.7694, -1.104e-05, 0.559), (-0.7694, 1.104e-05, -0.559), (0.2939, 1.785e-05, -0.9045), (0.6339, 0.2563, 0.6421), (0.7694, -1.104e-05, 0.559), (0.7785, 0.2408, 0.4262), (-0.4147, 0.2563, 0.8013), (-0.2939, -1.785e-05, 0.9045), (-0.1355, 0.2563, 0.8921), (-0.8903, 0.2563, -0.1468), (-0.9511, 0.0, 0.0), (-0.8903, 0.2563, 0.1468), (-0.1355, 0.2563, -0.8921), (-0.2939, 1.785e-05, -0.9045), (-0.4147, 0.2563, -0.8013), (1.067, 0.2627, -0.4071), (0.3106, 0.7596, -0.5438), (0.8579, 0.2782, -0.6708), (0.5714, 0.836, 0.25), (0.4667, 0.6816, 0.4876), (0.7975, 0.6995, 0.2606), (-0.1314, 0.836, 0.4045), (-0.3335, 0.6816, 0.5513), (-0.05425, 0.6816, 0.6421), (-0.4253, 0.836, 1.652e-05), (-0.6274, 0.6817, -0.1468), (-0.6274, 0.6816, 0.1468), (-0.1314, 0.836, -0.4045), (-0.08147, 0.7017, -0.6257), (-0.3335, 0.6817, -0.5513), (0.5655, 0.8631, -0.2291), (1.127, 0.686, -0.2544), (0.6981, 0.6882, -0.5), (0.8064, 0.0, -0.2705), (0.7766, 0.0, -0.319), (0.7438, 0.0, 0.1273), (0.8439, 0.7169, -0.06215), (0.6765, 0.4544, 0.1947), (0.9556, 0.4831, -0.4059), (0.6704, 0.2605, 0.3119), (0.9167, 0.2605, -0.4159), (0.7253, 0.6674, 0.1729), (0.9693, 0.6674, -0.2769), (0.9286, 0.4351, -0.2231), (0.8255, 0.2136, 0.02075), (0.7932, 0.4351, 0.07831), (0.8796, 0.5474, -0.07237), (0.7751, 0.0, -0.07159), (0.712, 0.2585, 0.167), (0.884, 0.2585, -0.3104), (0.7585, 0.5808, 0.07578), (0.9017, 0.5808, -0.2193), (0.7586, 0.0, 0.1946), (0.8322, 0.6496, -0.07158), (0.6216, 0.483, 0.2816), (0.9187, 0.4544, -0.3379), (0.8846, 0.252, -0.3732), (0.6705, 0.252, 0.2418), (0.9195, 0.629, -0.2558), (0.7229, 0.6289, 0.1243), (0.6981, 0.6882, -0.5), (0.3818, 0.5075, -0.763), (0.2194, 0.649, -0.6753), (0.9802, 0.5565, -0.5438), (0.3818, 0.5075, -0.763), (0.01973, 0.5168, -0.8023), (-0.1423, 0.5566, -0.7756), (0.9802, 0.5565, -0.5438), (0.9001, 0.5999, -0.2353), (0.8789, 0.2452, -0.3369), (0.9297, 0.4629, -0.3581), (0.6881, 0.2452, 0.1951), (0.1792, 0.6387, -0.6865), (0.1947, 0.5075, -0.8016), (0.7292, 0.7017, -0.4583), (-0.02299, 0.6681, -0.6708), (0.6683, 0.8236, -0.2708), (0.978, 0.81, -0.125), (0.9025, 0.2533, -0.6557), (1.07, 0.7017, -0.2708), (0.8357, 0.6696, -0.06878), (0.7482, 0.0, 0.1473), (0.7976, 0.0, -0.2849), (0.6602, 0.4629, 0.2205), (0.41, 0.81, -0.4375), (0.7551, 0.4865, -0.6753), (0.739, 0.5999, 0.09353), (1.08, 0.607, -0.4375), (1.088, 0.2533, -0.4084), (0.6981, 0.6882, -0.5), (0.3106, 0.7596, -0.5438), (0.98, 3.055e-06, -0.3313), (0.9511, 6.109e-06, -0.309), (0.5878, 1.597e-05, -0.809), (0.7551, 0.4865, -0.6753), (0.2194, 0.649, -0.6753), (1.118, 0.3943, -0.5147), (0.5878, 1.597e-05, -0.809), (0.8494, 0.1894, -0.6647), (0.1235, 0.7596, -0.5824), (1.057, 0.1894, -0.4388), (1.072, 0.337, -0.5245), (0.5878, 1.597e-05, -0.809), (0.663, 0.6681, -0.5292), (0.7057, 0.5168, -0.6607), (0.3039, 0.6387, -0.6607), (0.9802, 0.5565, -0.5438), (0.3106, 0.7596, -0.5438), (0.3818, 0.5075, -0.763), (0.7804, 7.987e-06, -0.7524), (0.8479, 0.1354, -0.6751), (1.042, 0.1354, -0.4946), (1.016, 0.0, -0.3899), (1.005, 0.2399, -0.5516), (1.005, 0.0, -0.6281), (1.012, 0.09243, -0.6476), (1.059, 0.09243, -0.5813), (1.03, 0.0, -0.4932), (1.033, 0.1719, -0.5907), (0.8724, -0.2136, -0.1655), (0.4174, -0.2301, 0.8165), (-0.6476, -0.2301, 0.6493), (-0.8176, -0.2302, -0.4152), (0.1422, -0.2302, -0.9059), (0.4644, -0.4763, 0.6719), (-0.4955, -0.4763, 0.6493), (-0.7706, -0.4763, -0.2705), (0.006196, -0.446, -0.844), (1.074, -0.4977, -0.4235), (0.4734, -0.9129, 1.803e-05), (0.2183, -0.6284, 0.6719), (-0.5715, -0.6284, 0.4152), (-0.5715, -0.6284, -0.4152), (0.2194, -0.649, -0.6753), (0.9462, -0.7568, -0.02915), (0.1422, -0.2301, 0.9059), (-0.8176, -0.2301, 0.4152), (-0.6476, -0.2302, -0.6493), (0.4629, -0.2302, -0.8165), (0.6842, -0.4977, 0.3652), (0.01917, -0.4763, 0.8165), (-0.7706, -0.4763, 0.2706), (-0.4955, -0.4763, -0.6493), (0.7411, -0.446, -0.6865), (0.8578, 3.055e-06, 0.2655), (0.1215, -0.9129, 0.2341), (-0.1991, -0.9129, 0.1447), (-0.1991, -0.9129, -0.1447), (0.1215, -0.9129, -0.2341), (0.8578, -3.055e-06, -0.3238), (0.2939, 1.785e-05, 0.9045), (-0.7694, 1.104e-05, 0.559), (-0.7694, -1.104e-05, -0.559), (0.2939, -1.785e-05, -0.9045), (0.6339, -0.2563, 0.6421), (0.7694, 1.104e-05, 0.559), (0.7785, -0.2408, 0.4262), (-0.4147, -0.2563, 0.8013), (-0.2939, 1.785e-05, 0.9045), (-0.1355, -0.2563, 0.8921), (-0.8903, -0.2563, -0.1468), (-0.9511, 0.0, 0.0), (-0.8903, -0.2563, 0.1468), (-0.1355, -0.2563, -0.8921), (-0.2939, -1.785e-05, -0.9045), (-0.4147, -0.2563, -0.8013), (1.067, -0.2627, -0.4071), (0.3106, -0.7596, -0.5438), (0.8579, -0.2782, -0.6708), (0.5714, -0.836, 0.25), (0.4667, -0.6816, 0.4876), (0.7975, -0.6995, 0.2606), (-0.1314, -0.836, 0.4045), (-0.3335, -0.6816, 0.5513), (-0.05425, -0.6816, 0.6421), (-0.4253, -0.836, 1.652e-05), (-0.6274, -0.6817, -0.1468), (-0.6274, -0.6816, 0.1468), (-0.1314, -0.836, -0.4045), (-0.08147, -0.7017, -0.6257), (-0.3335, -0.6817, -0.5513), (0.5655, -0.8631, -0.2291), (1.127, -0.686, -0.2544), (0.6981, -0.6882, -0.5), (0.8064, 0.0, -0.2705), (0.7766, 0.0, -0.319), (0.7438, 0.0, 0.1273), (0.8439, -0.7169, -0.06215), (0.6765, -0.4544, 0.1947), (0.9556, -0.4831, -0.4059), (0.6704, -0.2605, 0.3119), (0.9167, -0.2605, -0.4159), (0.7253, -0.6674, 0.1729), (0.9693, -0.6674, -0.2769), (0.9286, -0.4351, -0.2231), (0.8255, -0.2136, 0.02075), (0.7932, -0.4351, 0.07831), (0.8796, -0.5474, -0.07237), (0.7751, 0.0, -0.07159), (0.712, -0.2585, 0.167), (0.884, -0.2585, -0.3104), (0.7585, -0.5808, 0.07578), (0.9017, -0.5808, -0.2193), (0.7586, 0.0, 0.1946), (0.8322, -0.6496, -0.07158), (0.6216, -0.483, 0.2816), (0.9187, -0.4544, -0.3379), (0.8846, -0.252, -0.3732), (0.6705, -0.252, 0.2418), (0.9195, -0.629, -0.2558), (0.7229, -0.6289, 0.1243), (0.6981, -0.6882, -0.5), (0.3818, -0.5075, -0.763), (0.2194, -0.649, -0.6753), (0.9802, -0.5565, -0.5438), (0.3818, -0.5075, -0.763), (0.01973, -0.5168, -0.8023), (-0.1423, -0.5566, -0.7756), (0.9802, -0.5565, -0.5438), (0.9001, -0.5999, -0.2353), (0.8789, -0.2452, -0.3369), (0.9297, -0.4629, -0.3581), (0.6881, -0.2452, 0.1951), (0.1792, -0.6387, -0.6865), (0.1947, -0.5075, -0.8016), (0.7292, -0.7017, -0.4583), (-0.02299, -0.6681, -0.6708), (0.6683, -0.8236, -0.2708), (0.978, -0.81, -0.125), (0.9025, -0.2533, -0.6557), (1.07, -0.7017, -0.2708), (0.8357, -0.6696, -0.06878), (0.7482, 0.0, 0.1473), (0.7976, 0.0, -0.2849), (0.6602, -0.4629, 0.2205), (0.41, -0.81, -0.4375), (0.7551, -0.4865, -0.6753), (0.739, -0.5999, 0.09353), (1.08, -0.607, -0.4375), (1.088, -0.2533, -0.4084), (0.6981, -0.6882, -0.5), (0.3106, -0.7596, -0.5438), (0.98, -3.055e-06, -0.3313), (0.9511, -6.109e-06, -0.309), (0.5878, -1.597e-05, -0.809), (0.7551, -0.4865, -0.6753), (0.2194, -0.649, -0.6753), (1.118, -0.3943, -0.5147), (0.5878, -1.597e-05, -0.809), (0.8494, -0.1894, -0.6647), (0.1235, -0.7596, -0.5824), (1.057, -0.1894, -0.4388), (1.072, -0.337, -0.5245), (0.5878, -1.597e-05, -0.809), (0.663, -0.6681, -0.5292), (0.7057, -0.5168, -0.6607), (0.3039, -0.6387, -0.6607), (0.9802, -0.5565, -0.5438), (0.3106, -0.7596, -0.5438), (0.3818, -0.5075, -0.763), (0.7804, -7.987e-06, -0.7524), (0.8479, -0.1354, -0.6751), (1.042, -0.1354, -0.4946), (1.016, 0.0, -0.3899), (1.005, -0.2399, -0.5516), (1.005, 0.0, -0.6281), (1.012, -0.09243, -0.6476), (1.059, -0.09243, -0.5813), (1.03, 0.0, -0.4932), (1.033, -0.1719, -0.5907), (0.2626, 0.4249, 0.8083), (-0.6876, 0.4249, 0.4996), (-0.6876, 0.425, -0.4995), (0.2886, 0.4392, -0.8253), (0.8979, 0.3887, -0.07285), (0.03637, 0.9502, 1.876e-05), (0.9277, 5.346e-06, -0.3127), (0.8823, -6.579e-06, 0.3606), (0.5597, -1.521e-05, 0.7704), (0.0, -1.879e-05, 0.9523), (-0.5597, -1.521e-05, 0.7704), (-0.9056, -5.815e-06, 0.2943), (-0.9056, 5.815e-06, -0.2943), (-0.5597, 1.521e-05, -0.7704), (0.0, 1.879e-05, -0.9523), (0.5143, 1.644e-05, -0.8329), (0.6636, 0.5022, 0.49), (-0.2499, 0.4999, 0.7692), (-0.8088, 0.4999, 9.86e-06), (-0.2501, 0.5076, -0.7789), (1.155, 0.515, -0.4983), (0.9543, 0.8293, -0.005766), (0.1797, 0.8088, 0.4754), (-0.4044, 0.8088, 0.2938), (-0.4044, 0.8088, -0.2938), (0.1872, 0.8284, -0.4901), (0.7879, 0.0, -0.3006), (0.7909, 7.637e-07, -0.33), (0.7864, -7.637e-07, 0.226), (0.6262, 0.4925, 0.3201), (0.9927, 0.4925, -0.4241), (0.8718, 0.7406, -0.05199), (0.7986, 0.0, -0.2208), (0.7516, 0.0, 0.0776), (0.7057, 0.4495, 0.1656), (0.9212, 0.4496, -0.3092), (0.8441, 0.624, -0.07178), (0.753, 0.0, 0.1692), (0.8395, 0.6915, -0.06572), (0.6424, 0.4722, 0.2487), (0.9416, 0.4722, -0.3801), (-0.06638, 0.5759, -0.7545), (0.09902, 0.7023, -0.6344), (1.032, 0.2841, -0.5361), (1.106, 0.38, -0.5172), (0.5878, 1.597e-05, -0.809), (0.3106, 0.7596, -0.5438), (0.9583, 5.346e-06, -0.3146), (0.5878, 1.597e-05, -0.809), (0.9215, 0.4565, -0.3429), (0.9824, 0.6581, -0.3981), (0.8331, 0.6546, -0.07088), (0.6725, 0.4565, 0.2011), (0.7449, 0.0, 0.1323), (0.8042, 0.0, -0.2741), (0.3106, 0.7596, -0.5438), (0.9802, 0.5565, -0.5438), (0.3818, 0.5075, -0.763), (0.9802, 0.5565, -0.5438), (0.9193, 0.7845, -0.2037), (0.5658, 0.7845, -0.3981), (0.3818, 0.5075, -0.763), (0.1433, 0.5454, -0.7707), (1.004, 7.637e-07, -0.3571), (0.4039, 0.7023, -0.5714), (0.8205, 0.5759, -0.5714), (0.4482, 0.5454, -0.7078), (1.002, 0.203, -0.5701), (0.6359, 1.398e-05, -0.7949), (1.023, 0.0, -0.4338), (1.044, 0.126, -0.606), (0.9329, 1.997e-06, -0.693), (1.028, 0.0, -0.5605), (0.2626, -0.4249, 0.8083), (-0.6876, -0.4249, 0.4996), (-0.6876, -0.425, -0.4995), (0.2886, -0.4392, -0.8253), (0.8979, -0.3887, -0.07285), (0.03637, -0.9502, 1.876e-05), (0.9277, -5.346e-06, -0.3127), (0.8823, 6.579e-06, 0.3606), (0.5597, 1.521e-05, 0.7704), (0.0, 1.879e-05, 0.9523), (-0.5597, 1.521e-05, 0.7704), (-0.9056, 5.815e-06, 0.2943), (-0.9056, -5.815e-06, -0.2943), (-0.5597, -1.521e-05, -0.7704), (0.0, -1.879e-05, -0.9523), (0.5143, -1.644e-05, -0.8329), (0.6636, -0.5022, 0.49), (-0.2499, -0.4999, 0.7692), (-0.8088, -0.4999, 9.86e-06), (-0.2501, -0.5076, -0.7789), (1.155, -0.515, -0.4983), (0.9543, -0.8293, -0.005766), (0.1797, -0.8088, 0.4754), (-0.4044, -0.8088, 0.2938), (-0.4044, -0.8088, -0.2938), (0.1872, -0.8284, -0.4901), (0.7879, 0.0, -0.3006), (0.7909, -7.637e-07, -0.33), (0.7864, 7.637e-07, 0.226), (0.6262, -0.4925, 0.3201), (0.9927, -0.4925, -0.4241), (0.8718, -0.7406, -0.05199), (0.7986, 0.0, -0.2208), (0.7516, 0.0, 0.0776), (0.7057, -0.4495, 0.1656), (0.9212, -0.4496, -0.3092), (0.8441, -0.624, -0.07178), (0.753, 0.0, 0.1692), (0.8395, -0.6915, -0.06572), (0.6424, -0.4722, 0.2487), (0.9416, -0.4722, -0.3801), (-0.06638, -0.5759, -0.7545), (0.09902, -0.7023, -0.6344), (1.032, -0.2841, -0.5361), (1.106, -0.38, -0.5172), (0.5878, -1.597e-05, -0.809), (0.3106, -0.7596, -0.5438), (0.9583, -5.346e-06, -0.3146), (0.5878, -1.597e-05, -0.809), (0.9215, -0.4565, -0.3429), (0.9824, -0.6581, -0.3981), (0.8331, -0.6546, -0.07088), (0.6725, -0.4565, 0.2011), (0.7449, 0.0, 0.1323), (0.8042, 0.0, -0.2741), (0.3106, -0.7596, -0.5438), (0.9802, -0.5565, -0.5438), (0.3818, -0.5075, -0.763), (0.9802, -0.5565, -0.5438), (0.9193, -0.7845, -0.2037), (0.5658, -0.7845, -0.3981), (0.3818, -0.5075, -0.763), (0.1433, -0.5454, -0.7707), (1.004, -7.637e-07, -0.3571), (0.4039, -0.7023, -0.5714), (0.8205, -0.5759, -0.5714), (0.4482, -0.5454, -0.7078), (1.002, -0.203, -0.5701), (0.6359, -1.398e-05, -0.7949), (1.023, 0.0, -0.4338), (1.044, -0.126, -0.606), (0.9329, -1.997e-06, -0.693), (1.028, 0.0, -0.5605)], [], [(0, 169, 460, 163), (0, 163, 476, 209), (0, 209, 482, 169), (1, 170, 461, 164), (1, 164, 477, 212), (1, 212, 483, 170), (2, 171, 462, 165), (2, 165, 478, 215), (2, 215, 484, 171), (3, 263, 463, 166), (3, 166, 479, 256), (3, 256, 501, 255), (3, 255, 522, 263), (4, 236, 464, 233), (4, 233, 495, 241), (4, 241, 496, 236), (5, 188, 466, 205), (5, 205, 480, 167), (5, 167, 490, 230), (5, 230, 487, 188), (6, 174, 469, 189), (6, 189, 468, 159), (6, 159, 460, 174), (7, 175, 471, 190), (7, 190, 470, 160), (7, 160, 461, 175), (8, 176, 473, 191), (8, 191, 472, 161), (8, 161, 462, 176), (9, 177, 475, 192), (9, 192, 474, 162), (9, 162, 463, 177), (10, 159, 468, 193), (10, 193, 476, 163), (10, 163, 460, 159), (11, 193, 468, 194), (11, 194, 467, 195), (11, 195, 476, 193), (12, 173, 481, 210), (12, 210, 476, 178), (12, 178, 489, 231), (12, 231, 491, 173), (13, 160, 470, 196), (13, 196, 477, 164), (13, 164, 461, 160), (14, 196, 470, 197), (14, 197, 469, 198), (14, 198, 477, 196), (15, 198, 469, 174), (15, 174, 460, 179), (15, 179, 477, 198), (16, 161, 472, 199), (16, 199, 478, 165), (16, 165, 462, 161), (17, 199, 472, 200), (17, 200, 471, 201), (17, 201, 478, 199), (18, 201, 471, 175), (18, 175, 461, 180), (18, 180, 478, 201), (19, 162, 474, 202), (19, 202, 479, 166), (19, 166, 463, 162), (20, 202, 474, 203), (20, 203, 473, 204), (20, 204, 479, 202), (21, 204, 473, 176), (21, 176, 462, 181), (21, 181, 479, 204), (22, 167, 480, 221), (22, 221, 481, 173), (22, 173, 491, 232), (22, 232, 490, 167), (23, 257, 518, 275), (23, 275, 521, 254), (23, 254, 517, 284), (23, 284, 516, 257), (24, 207, 475, 177), (24, 177, 463, 182), (24, 182, 480, 207), (25, 184, 482, 208), (25, 208, 481, 168), (25, 168, 465, 184), (26, 208, 482, 209), (26, 209, 476, 210), (26, 210, 481, 208), (27, 178, 476, 195), (27, 195, 467, 183), (27, 183, 488, 229), (27, 229, 489, 178), (28, 185, 483, 211), (28, 211, 482, 184), (28, 184, 465, 185), (29, 211, 483, 212), (29, 212, 477, 213), (29, 213, 482, 211), (30, 213, 477, 179), (30, 179, 460, 169), (30, 169, 482, 213), (31, 186, 484, 214), (31, 214, 483, 185), (31, 185, 465, 186), (32, 214, 484, 215), (32, 215, 478, 216), (32, 216, 483, 214), (33, 216, 478, 180), (33, 180, 461, 170), (33, 170, 483, 216), (34, 187, 485, 217), (34, 217, 484, 186), (34, 186, 465, 187), (35, 217, 485, 218), (35, 218, 479, 219), (35, 219, 484, 217), (36, 219, 479, 181), (36, 181, 462, 171), (36, 171, 484, 219), (37, 168, 481, 220), (37, 220, 485, 187), (37, 187, 465, 168), (38, 274, 485, 220), (38, 220, 481, 267), (38, 267, 519, 266), (38, 266, 520, 274), (39, 280, 485, 222), (39, 222, 480, 253), (39, 253, 518, 250), (39, 250, 506, 280), (40, 224, 487, 230), (40, 230, 490, 228), (40, 228, 500, 246), (40, 246, 486, 224), (41, 223, 514, 259), (41, 259, 509, 245), (41, 245, 495, 239), (41, 239, 492, 223), (42, 227, 512, 261), (42, 261, 513, 225), (42, 225, 493, 238), (42, 238, 494, 227), (43, 245, 509, 258), (43, 258, 511, 243), (43, 243, 496, 241), (43, 241, 495, 245), (44, 243, 511, 276), (44, 276, 512, 227), (44, 227, 494, 240), (44, 240, 496, 243), (45, 234, 493, 237), (45, 237, 492, 158), (45, 158, 464, 234), (46, 238, 493, 234), (46, 234, 464, 235), (46, 235, 494, 238), (47, 158, 492, 239), (47, 239, 495, 233), (47, 233, 464, 158), (48, 240, 494, 235), (48, 235, 464, 236), (48, 236, 496, 240), (49, 244, 489, 229), (49, 229, 488, 242), (49, 242, 497, 247), (49, 247, 499, 244), (50, 228, 490, 232), (50, 232, 491, 226), (50, 226, 498, 248), (50, 248, 500, 228), (51, 226, 491, 231), (51, 231, 489, 244), (51, 244, 499, 249), (51, 249, 498, 226), (52, 270, 498, 249), (52, 249, 499, 273), (52, 273, 512, 276), (52, 276, 511, 270), (53, 266, 519, 269), (53, 269, 510, 264), (53, 264, 520, 266), (54, 273, 499, 247), (54, 247, 497, 271), (54, 271, 513, 261), (54, 261, 512, 273), (55, 283, 475, 207), (55, 207, 480, 286), (55, 286, 504, 268), (55, 268, 508, 283), (56, 277, 480, 222), (56, 222, 485, 274), (56, 274, 520, 264), (56, 264, 510, 277), (57, 272, 486, 246), (57, 246, 500, 260), (57, 260, 509, 259), (57, 259, 514, 272), (58, 260, 500, 248), (58, 248, 498, 270), (58, 270, 511, 258), (58, 258, 509, 260), (59, 267, 481, 221), (59, 221, 480, 277), (59, 277, 510, 269), (59, 269, 519, 267), (60, 292, 508, 268), (60, 268, 504, 291), (60, 291, 503, 288), (60, 288, 505, 292), (61, 251, 463, 172), (61, 172, 485, 280), (61, 280, 506, 252), (61, 252, 521, 251), (62, 253, 480, 182), (62, 182, 463, 251), (62, 251, 521, 275), (62, 275, 518, 253), (63, 297, 515, 279), (63, 279, 516, 296), (63, 296, 525, 293), (63, 293, 524, 297), (64, 206, 506, 250), (64, 250, 518, 257), (64, 257, 516, 279), (64, 279, 515, 206), (65, 286, 480, 205), (65, 205, 466, 282), (65, 282, 507, 278), (65, 278, 504, 286), (66, 254, 521, 252), (66, 252, 506, 206), (66, 206, 515, 285), (66, 285, 517, 254), (67, 262, 522, 255), (67, 255, 501, 265), (67, 265, 502, 262), (68, 256, 479, 218), (68, 218, 485, 289), (68, 289, 502, 265), (68, 265, 501, 256), (69, 289, 485, 172), (69, 172, 463, 263), (69, 263, 522, 262), (69, 262, 502, 289), (70, 303, 503, 290), (70, 290, 523, 302), (70, 302, 529, 301), (70, 301, 527, 303), (71, 291, 504, 278), (71, 278, 507, 281), (71, 281, 523, 290), (71, 290, 503, 291), (72, 293, 525, 294), (72, 294, 526, 295), (72, 295, 524, 293), (73, 296, 516, 284), (73, 284, 517, 298), (73, 298, 526, 294), (73, 294, 525, 296), (74, 298, 517, 285), (74, 285, 515, 297), (74, 297, 524, 295), (74, 295, 526, 298), (75, 308, 527, 301), (75, 301, 529, 307), (75, 307, 532, 306), (75, 306, 530, 308), (76, 287, 505, 288), (76, 288, 503, 303), (76, 303, 527, 300), (76, 300, 528, 287), (77, 306, 532, 304), (77, 304, 531, 305), (77, 305, 530, 306), (78, 299, 528, 300), (78, 300, 527, 308), (78, 308, 530, 305), (78, 305, 531, 299), (79, 314, 533, 320), (79, 320, 555, 360), (79, 360, 549, 314), (80, 315, 534, 321), (80, 321, 556, 363), (80, 363, 550, 315), (81, 316, 535, 322), (81, 322, 557, 366), (81, 366, 551, 316), (82, 317, 536, 414), (82, 414, 595, 406), (82, 406, 574, 407), (82, 407, 552, 317), (83, 384, 537, 387), (83, 387, 569, 392), (83, 392, 568, 384), (84, 356, 539, 339), (84, 339, 560, 381), (84, 381, 563, 318), (84, 318, 553, 356), (85, 340, 542, 325), (85, 325, 533, 310), (85, 310, 541, 340), (86, 341, 544, 326), (86, 326, 534, 311), (86, 311, 543, 341), (87, 342, 546, 327), (87, 327, 535, 312), (87, 312, 545, 342), (88, 343, 548, 328), (88, 328, 536, 313), (88, 313, 547, 343), (89, 344, 541, 310), (89, 310, 533, 314), (89, 314, 549, 344), (90, 345, 541, 344), (90, 344, 549, 346), (90, 346, 540, 345), (91, 361, 554, 324), (91, 324, 564, 382), (91, 382, 562, 329), (91, 329, 549, 361), (92, 347, 543, 311), (92, 311, 534, 315), (92, 315, 550, 347), (93, 348, 543, 347), (93, 347, 550, 349), (93, 349, 542, 348), (94, 325, 542, 349), (94, 349, 550, 330), (94, 330, 533, 325), (95, 350, 545, 312), (95, 312, 535, 316), (95, 316, 551, 350), (96, 351, 545, 350), (96, 350, 551, 352), (96, 352, 544, 351), (97, 326, 544, 352), (97, 352, 551, 331), (97, 331, 534, 326), (98, 353, 547, 313), (98, 313, 536, 317), (98, 317, 552, 353), (99, 354, 547, 353), (99, 353, 552, 355), (99, 355, 546, 354), (100, 327, 546, 355), (100, 355, 552, 332), (100, 332, 535, 327), (101, 372, 553, 318), (101, 318, 563, 383), (101, 383, 564, 324), (101, 324, 554, 372), (102, 426, 591, 408), (102, 408, 589, 435), (102, 435, 590, 405), (102, 405, 594, 426), (103, 328, 548, 358), (103, 358, 553, 333), (103, 333, 536, 328), (104, 359, 555, 335), (104, 335, 538, 319), (104, 319, 554, 359), (105, 360, 555, 359), (105, 359, 554, 361), (105, 361, 549, 360), (106, 346, 549, 329), (106, 329, 562, 380), (106, 380, 561, 334), (106, 334, 540, 346), (107, 362, 556, 336), (107, 336, 538, 335), (107, 335, 555, 362), (108, 363, 556, 362), (108, 362, 555, 364), (108, 364, 550, 363), (109, 330, 550, 364), (109, 364, 555, 320), (109, 320, 533, 330), (110, 365, 557, 337), (110, 337, 538, 336), (110, 336, 556, 365), (111, 366, 557, 365), (111, 365, 556, 367), (111, 367, 551, 366), (112, 331, 551, 367), (112, 367, 556, 321), (112, 321, 534, 331), (113, 368, 558, 338), (113, 338, 538, 337), (113, 337, 557, 368), (114, 369, 558, 368), (114, 368, 557, 370), (114, 370, 552, 369), (115, 332, 552, 370), (115, 370, 557, 322), (115, 322, 535, 332), (116, 371, 554, 319), (116, 319, 538, 338), (116, 338, 558, 371), (117, 371, 558, 425), (117, 425, 593, 417), (117, 417, 592, 418), (117, 418, 554, 371), (118, 373, 558, 431), (118, 431, 579, 401), (118, 401, 591, 404), (118, 404, 553, 373), (119, 381, 560, 375), (119, 375, 559, 397), (119, 397, 573, 379), (119, 379, 563, 381), (120, 410, 587, 374), (120, 374, 565, 390), (120, 390, 568, 396), (120, 396, 582, 410), (121, 412, 585, 378), (121, 378, 567, 389), (121, 389, 566, 376), (121, 376, 586, 412), (122, 409, 582, 396), (122, 396, 568, 392), (122, 392, 569, 394), (122, 394, 584, 409), (123, 427, 584, 394), (123, 394, 569, 391), (123, 391, 567, 378), (123, 378, 585, 427), (124, 388, 566, 385), (124, 385, 537, 309), (124, 309, 565, 388), (125, 385, 566, 389), (125, 389, 567, 386), (125, 386, 537, 385), (126, 390, 565, 309), (126, 309, 537, 384), (126, 384, 568, 390), (127, 386, 567, 391), (127, 391, 569, 387), (127, 387, 537, 386), (128, 380, 562, 395), (128, 395, 572, 398), (128, 398, 570, 393), (128, 393, 561, 380), (129, 383, 563, 379), (129, 379, 573, 399), (129, 399, 571, 377), (129, 377, 564, 383), (130, 382, 564, 377), (130, 377, 571, 400), (130, 400, 572, 395), (130, 395, 562, 382), (131, 400, 571, 421), (131, 421, 584, 427), (131, 427, 585, 424), (131, 424, 572, 400), (132, 420, 592, 417), (132, 417, 593, 415), (132, 415, 583, 420), (133, 398, 572, 424), (133, 424, 585, 412), (133, 412, 586, 422), (133, 422, 570, 398), (134, 358, 548, 434), (134, 434, 581, 419), (134, 419, 577, 437), (134, 437, 553, 358), (135, 373, 553, 428), (135, 428, 583, 415), (135, 415, 593, 425), (135, 425, 558, 373), (136, 397, 559, 423), (136, 423, 587, 410), (136, 410, 582, 411), (136, 411, 573, 397), (137, 399, 573, 411), (137, 411, 582, 409), (137, 409, 584, 421), (137, 421, 571, 399), (138, 372, 554, 418), (138, 418, 592, 420), (138, 420, 583, 428), (138, 428, 553, 372), (139, 419, 581, 443), (139, 443, 578, 439), (139, 439, 576, 442), (139, 442, 577, 419), (140, 323, 536, 402), (140, 402, 594, 403), (140, 403, 579, 431), (140, 431, 558, 323), (141, 333, 553, 404), (141, 404, 591, 426), (141, 426, 594, 402), (141, 402, 536, 333), (142, 430, 588, 448), (142, 448, 597, 444), (142, 444, 598, 447), (142, 447, 589, 430), (143, 401, 579, 357), (143, 357, 588, 430), (143, 430, 589, 408), (143, 408, 591, 401), (144, 356, 553, 437), (144, 437, 577, 429), (144, 429, 580, 433), (144, 433, 539, 356), (145, 403, 594, 405), (145, 405, 590, 436), (145, 436, 588, 357), (145, 357, 579, 403), (146, 406, 595, 413), (146, 413, 575, 416), (146, 416, 574, 406), (147, 369, 552, 407), (147, 407, 574, 416), (147, 416, 575, 440), (147, 440, 558, 369), (148, 323, 558, 440), (148, 440, 575, 413), (148, 413, 595, 414), (148, 414, 536, 323), (149, 441, 576, 454), (149, 454, 600, 452), (149, 452, 602, 453), (149, 453, 596, 441), (150, 429, 577, 442), (150, 442, 576, 441), (150, 441, 596, 432), (150, 432, 580, 429), (151, 445, 598, 444), (151, 444, 597, 446), (151, 446, 599, 445), (152, 435, 589, 447), (152, 447, 598, 445), (152, 445, 599, 449), (152, 449, 590, 435), (153, 436, 590, 449), (153, 449, 599, 446), (153, 446, 597, 448), (153, 448, 588, 436), (154, 452, 600, 459), (154, 459, 603, 457), (154, 457, 605, 458), (154, 458, 602, 452), (155, 439, 578, 438), (155, 438, 601, 451), (155, 451, 600, 454), (155, 454, 576, 439), (156, 455, 605, 457), (156, 457, 603, 456), (156, 456, 604, 455), (157, 451, 601, 450), (157, 450, 604, 456), (157, 456, 603, 459), (157, 459, 600, 451)])
me_icosphere.materials.append(mat_skin_001)
me_icosphere.use_remesh_preserve_volume = False
me_icosphere.use_remesh_preserve_attributes = False
me_icosphere.use_mirror_vertex_groups = False
me_icosphere.update()

# ---- objects
ob_icosphere_003 = bpy.data.objects.new('Icosphere.003', me_icosphere_003)
ob_icosphere_002 = bpy.data.objects.new('Icosphere.002', me_icosphere_002)
ob_icosphere_001 = bpy.data.objects.new('Icosphere.001', me_icosphere_001)
ob_icosphere = bpy.data.objects.new('Icosphere', me_icosphere)
ob_lamp = bpy.data.objects.new('Lamp', light_lamp)
ob_camera = bpy.data.objects.new('Camera', cam_camera)

# ---- transforms, parenting, visibility, modifiers, constraints
ob_icosphere_003.location = (-1.084, -4.409, 1.276)
ob_icosphere_003.rotation_euler = (0.0, 0.0, -7.849)
ob_icosphere_003.scale = (0.867, 0.5708, 1.0)
ob_icosphere_003.lineart.crease_threshold = 0.0
ob_icosphere_002.location = (-1.489, -5.606, 2.045)
ob_icosphere_002.rotation_euler = (0.1303, 0.00287, -7.874)
ob_icosphere_002.scale = (0.1417, 0.1417, 0.1417)
ob_icosphere_002.lineart.crease_threshold = 0.0
ob_icosphere_001.location = (-0.7533, -5.611, 2.137)
ob_icosphere_001.rotation_euler = (0.1303, 0.00287, -7.874)
ob_icosphere_001.scale = (0.1415, 0.1415, 0.1415)
ob_icosphere_001.lineart.crease_threshold = 0.0
_m = ob_icosphere_001.modifiers.new('Mirror', 'MIRROR')
_m.use_axis = (False, False, False)
_m.use_mirror_vertex_groups = False
_m.use_mirror_merge = False
ob_icosphere.location = (-1.124, -4.759, 2.143)
ob_icosphere.rotation_euler = (0.1303, 0.00287, -7.874)
ob_icosphere.lineart.crease_threshold = 0.0
ob_lamp.location = (3.658, -1.202, 6.834)
ob_lamp.rotation_euler = (0.5196, -0.1718, 1.561)
ob_lamp.lock_rotations_4d = False
ob_lamp.empty_display_type = 'ARROWS'
ob_lamp.color = (0.0, 0.0, 0.0, 0.0)
ob_lamp.lineart.crease_threshold = 0.0
ob_camera.location = (7.481, -6.508, 5.344)
ob_camera.rotation_euler = (1.041, -0.4942, 1.092)
ob_camera.lock_rotations_4d = False
ob_camera.empty_display_type = 'ARROWS'
ob_camera.color = (0.0, 0.0, 0.0, 0.0)
ob_camera.display_type = 'WIRE'
ob_camera.lineart.crease_threshold = 0.0

# ---- collection membership
col_collection_1.objects.link(ob_icosphere_003)
col_collection_1.objects.link(ob_icosphere_002)
col_collection_1.objects.link(ob_icosphere_001)
col_collection_1.objects.link(ob_icosphere)
col_collection_1.objects.link(ob_lamp)
col_collection_1.objects.link(ob_camera)

# ---- scene / render settings (as saved in the file)
scene.camera = ob_camera
scene.frame_start = 1; scene.frame_end = 250; scene.frame_set(209)
scene.render.engine = 'BLENDER_EEVEE_NEXT'
scene.render.image_settings.color_mode = 'RGB'
scene.render.image_settings.compression = 90
scene.render.resolution_percentage = 50
scene.render.dither_intensity = 0.0
scene.render.bake_margin = 2
scene.cycles.use_denoising = False
scene.cycles.samples = 10
scene.cycles.sampling_pattern = 'TABULATED_SOBOL'
scene.cycles.light_sampling_threshold = 0.0
scene.cycles.use_adaptive_sampling = False
scene.cycles.use_light_tree = False
scene.cycles.blur_glossy = 0.0
scene.cycles.volume_bounces = 1
scene.cycles.pixel_filter_type = 'GAUSSIAN'
scene.cycles.sample_clamp_indirect = 0.0
scene.view_settings.view_transform = 'Standard'
bpy.context.view_layer.update()
